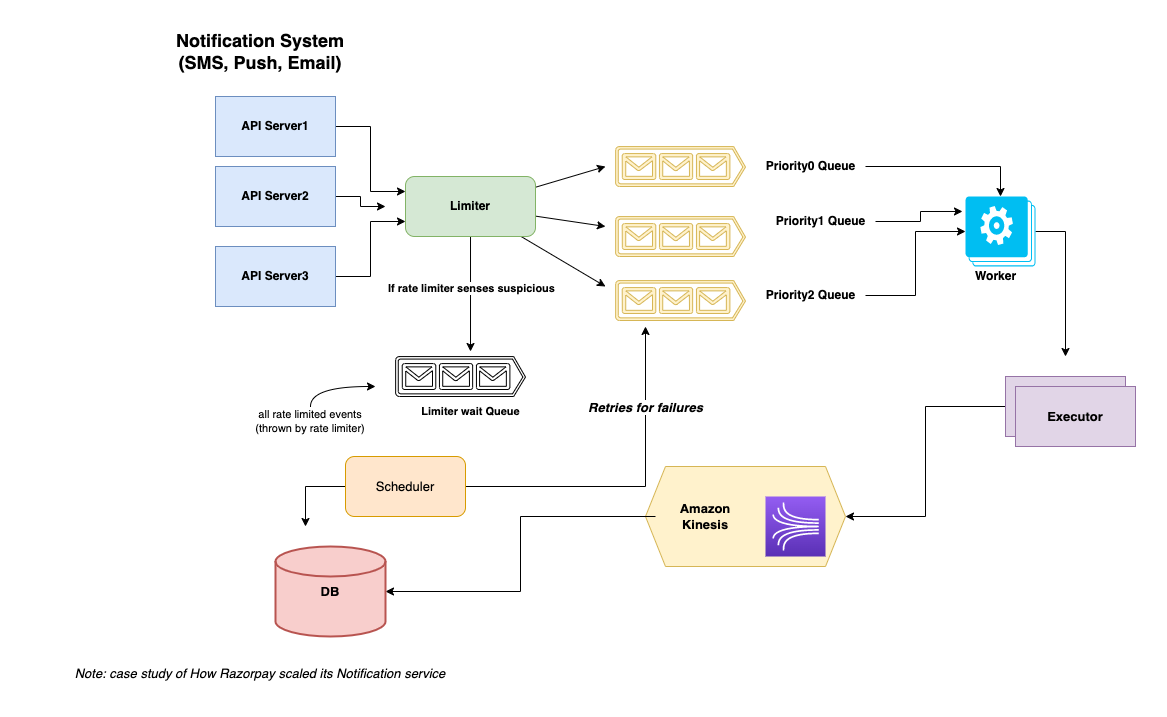

The diagram above was exported from draw.io. Its source (the exported page's mxGraphModel, read from the mxfile embedded in the PNG):
<mxGraphModel dx="2352" dy="680" grid="1" gridSize="10" guides="1" tooltips="1" connect="1" arrows="1" fold="1" page="1" pageScale="1" pageWidth="1169" pageHeight="827" math="0" shadow="0">
  <root>
    <mxCell id="0" />
    <mxCell id="1" parent="0" />
    <mxCell id="4dL9F9t9ebyPsWP6PGUj-3" style="edgeStyle=orthogonalEdgeStyle;rounded=0;orthogonalLoop=1;jettySize=auto;html=1;" parent="1" source="2iZsiN43SFLuyvFTl5iP-1" edge="1">
      <mxGeometry relative="1" as="geometry">
        <mxPoint x="350" y="340" as="targetPoint" />
      </mxGeometry>
    </mxCell>
    <mxCell id="2iZsiN43SFLuyvFTl5iP-1" value="&lt;b&gt;API Server2&lt;/b&gt;" style="rounded=0;whiteSpace=wrap;html=1;fillColor=#dae8fc;strokeColor=#6c8ebf;" parent="1" vertex="1">
      <mxGeometry x="180" y="300" width="120" height="60" as="geometry" />
    </mxCell>
    <mxCell id="4dL9F9t9ebyPsWP6PGUj-2" style="edgeStyle=orthogonalEdgeStyle;rounded=0;orthogonalLoop=1;jettySize=auto;html=1;entryX=0;entryY=0.75;entryDx=0;entryDy=0;" parent="1" source="2iZsiN43SFLuyvFTl5iP-2" target="2iZsiN43SFLuyvFTl5iP-4" edge="1">
      <mxGeometry relative="1" as="geometry" />
    </mxCell>
    <mxCell id="2iZsiN43SFLuyvFTl5iP-2" value="&lt;b&gt;API Server3&lt;/b&gt;" style="rounded=0;whiteSpace=wrap;html=1;fillColor=#dae8fc;strokeColor=#6c8ebf;" parent="1" vertex="1">
      <mxGeometry x="180" y="380" width="120" height="60" as="geometry" />
    </mxCell>
    <mxCell id="4dL9F9t9ebyPsWP6PGUj-1" style="edgeStyle=orthogonalEdgeStyle;rounded=0;orthogonalLoop=1;jettySize=auto;html=1;exitX=1;exitY=0.5;exitDx=0;exitDy=0;entryX=0;entryY=0.25;entryDx=0;entryDy=0;" parent="1" source="2iZsiN43SFLuyvFTl5iP-3" target="2iZsiN43SFLuyvFTl5iP-4" edge="1">
      <mxGeometry relative="1" as="geometry" />
    </mxCell>
    <mxCell id="2iZsiN43SFLuyvFTl5iP-3" value="&lt;b&gt;API Server1&lt;/b&gt;" style="rounded=0;whiteSpace=wrap;html=1;fillColor=#dae8fc;strokeColor=#6c8ebf;" parent="1" vertex="1">
      <mxGeometry x="180" y="230" width="120" height="60" as="geometry" />
    </mxCell>
    <mxCell id="2iZsiN43SFLuyvFTl5iP-21" style="edgeStyle=none;rounded=0;orthogonalLoop=1;jettySize=auto;html=1;" parent="1" source="2iZsiN43SFLuyvFTl5iP-4" edge="1">
      <mxGeometry relative="1" as="geometry">
        <mxPoint x="570" y="300" as="targetPoint" />
      </mxGeometry>
    </mxCell>
    <mxCell id="2iZsiN43SFLuyvFTl5iP-22" style="edgeStyle=none;rounded=0;orthogonalLoop=1;jettySize=auto;html=1;" parent="1" source="2iZsiN43SFLuyvFTl5iP-4" edge="1">
      <mxGeometry relative="1" as="geometry">
        <mxPoint x="570" y="360" as="targetPoint" />
      </mxGeometry>
    </mxCell>
    <mxCell id="2iZsiN43SFLuyvFTl5iP-23" style="edgeStyle=none;rounded=0;orthogonalLoop=1;jettySize=auto;html=1;" parent="1" source="2iZsiN43SFLuyvFTl5iP-4" edge="1">
      <mxGeometry relative="1" as="geometry">
        <mxPoint x="570" y="420" as="targetPoint" />
      </mxGeometry>
    </mxCell>
    <mxCell id="4dL9F9t9ebyPsWP6PGUj-5" style="edgeStyle=orthogonalEdgeStyle;rounded=0;orthogonalLoop=1;jettySize=auto;html=1;entryX=0.577;entryY=-0.125;entryDx=0;entryDy=0;entryPerimeter=0;" parent="1" source="2iZsiN43SFLuyvFTl5iP-4" target="4dL9F9t9ebyPsWP6PGUj-4" edge="1">
      <mxGeometry relative="1" as="geometry" />
    </mxCell>
    <mxCell id="4dL9F9t9ebyPsWP6PGUj-6" value="&lt;b&gt;&lt;font style=&quot;font-size: 11px;&quot;&gt;If rate limiter senses&amp;nbsp;suspicious&lt;/font&gt;&lt;/b&gt;" style="edgeLabel;html=1;align=center;verticalAlign=middle;resizable=0;points=[];" parent="4dL9F9t9ebyPsWP6PGUj-5" connectable="0" vertex="1">
      <mxGeometry x="-0.113" relative="1" as="geometry">
        <mxPoint as="offset" />
      </mxGeometry>
    </mxCell>
    <mxCell id="2iZsiN43SFLuyvFTl5iP-4" value="&lt;b&gt;Limiter&lt;/b&gt;" style="rounded=1;whiteSpace=wrap;html=1;fillColor=#d5e8d4;strokeColor=#82b366;" parent="1" vertex="1">
      <mxGeometry x="370" y="310" width="130" height="60" as="geometry" />
    </mxCell>
    <mxCell id="2iZsiN43SFLuyvFTl5iP-5" value="" style="sketch=0;aspect=fixed;pointerEvents=1;shadow=0;dashed=0;html=1;strokeColor=#d6b656;labelPosition=center;verticalLabelPosition=bottom;verticalAlign=top;align=center;fillColor=#fff2cc;shape=mxgraph.azure.queue_generic;fontFamily=Helvetica;fontSize=12;" parent="1" vertex="1">
      <mxGeometry x="580" y="280" width="130" height="40" as="geometry" />
    </mxCell>
    <mxCell id="2iZsiN43SFLuyvFTl5iP-14" value="" style="sketch=0;aspect=fixed;pointerEvents=1;shadow=0;dashed=0;html=1;strokeColor=#d6b656;labelPosition=center;verticalLabelPosition=bottom;verticalAlign=top;align=center;fillColor=#fff2cc;shape=mxgraph.azure.queue_generic;fontFamily=Helvetica;fontSize=12;" parent="1" vertex="1">
      <mxGeometry x="580" y="414" width="130" height="40" as="geometry" />
    </mxCell>
    <mxCell id="2iZsiN43SFLuyvFTl5iP-15" value="" style="sketch=0;aspect=fixed;pointerEvents=1;shadow=0;dashed=0;html=1;strokeColor=#d6b656;labelPosition=center;verticalLabelPosition=bottom;verticalAlign=top;align=center;fillColor=#fff2cc;shape=mxgraph.azure.queue_generic;fontFamily=Helvetica;fontSize=12;" parent="1" vertex="1">
      <mxGeometry x="580" y="350" width="130" height="40" as="geometry" />
    </mxCell>
    <mxCell id="BWYBEn4PjnY_jW0O0dC6-7" style="edgeStyle=orthogonalEdgeStyle;rounded=0;orthogonalLoop=1;jettySize=auto;html=1;entryX=0.5;entryY=0;entryDx=0;entryDy=0;entryPerimeter=0;" edge="1" parent="1" source="2iZsiN43SFLuyvFTl5iP-16" target="4dL9F9t9ebyPsWP6PGUj-10">
      <mxGeometry relative="1" as="geometry" />
    </mxCell>
    <mxCell id="2iZsiN43SFLuyvFTl5iP-16" value="&lt;b&gt;Priority0 Queue&lt;/b&gt;" style="text;html=1;align=center;verticalAlign=middle;resizable=0;points=[];autosize=1;strokeColor=none;fillColor=none;" parent="1" vertex="1">
      <mxGeometry x="720" y="285" width="110" height="30" as="geometry" />
    </mxCell>
    <mxCell id="BWYBEn4PjnY_jW0O0dC6-9" style="edgeStyle=orthogonalEdgeStyle;rounded=0;orthogonalLoop=1;jettySize=auto;html=1;entryX=-0.043;entryY=0.214;entryDx=0;entryDy=0;entryPerimeter=0;" edge="1" parent="1" source="2iZsiN43SFLuyvFTl5iP-17" target="4dL9F9t9ebyPsWP6PGUj-10">
      <mxGeometry relative="1" as="geometry" />
    </mxCell>
    <mxCell id="2iZsiN43SFLuyvFTl5iP-17" value="&lt;b&gt;Priority1 Queue&lt;/b&gt;" style="text;html=1;align=center;verticalAlign=middle;resizable=0;points=[];autosize=1;strokeColor=none;fillColor=none;" parent="1" vertex="1">
      <mxGeometry x="730" y="340" width="110" height="30" as="geometry" />
    </mxCell>
    <mxCell id="BWYBEn4PjnY_jW0O0dC6-10" style="edgeStyle=orthogonalEdgeStyle;rounded=0;orthogonalLoop=1;jettySize=auto;html=1;entryX=0;entryY=0.5;entryDx=0;entryDy=0;entryPerimeter=0;" edge="1" parent="1" source="2iZsiN43SFLuyvFTl5iP-18" target="4dL9F9t9ebyPsWP6PGUj-10">
      <mxGeometry relative="1" as="geometry" />
    </mxCell>
    <mxCell id="2iZsiN43SFLuyvFTl5iP-18" value="&lt;b&gt;Priority2 Queue&lt;/b&gt;" style="text;html=1;align=center;verticalAlign=middle;resizable=0;points=[];autosize=1;strokeColor=none;fillColor=none;" parent="1" vertex="1">
      <mxGeometry x="720" y="414" width="110" height="30" as="geometry" />
    </mxCell>
    <mxCell id="4dL9F9t9ebyPsWP6PGUj-4" value="" style="sketch=0;aspect=fixed;pointerEvents=1;shadow=0;dashed=0;html=1;strokeColor=default;labelPosition=center;verticalLabelPosition=bottom;verticalAlign=top;align=center;fillColor=default;shape=mxgraph.azure.queue_generic;fontFamily=Helvetica;fontSize=12;fontColor=default;" parent="1" vertex="1">
      <mxGeometry x="360" y="490" width="130" height="40" as="geometry" />
    </mxCell>
    <mxCell id="4dL9F9t9ebyPsWP6PGUj-7" value="&lt;font size=&quot;1&quot; style=&quot;&quot;&gt;&lt;b style=&quot;font-size: 11px;&quot;&gt;Limiter wait Queue&lt;/b&gt;&lt;/font&gt;" style="text;html=1;align=center;verticalAlign=middle;resizable=0;points=[];autosize=1;strokeColor=none;fillColor=none;fontSize=11;" parent="1" vertex="1">
      <mxGeometry x="375" y="530" width="120" height="30" as="geometry" />
    </mxCell>
    <mxCell id="4dL9F9t9ebyPsWP6PGUj-9" style="edgeStyle=orthogonalEdgeStyle;curved=1;rounded=0;orthogonalLoop=1;jettySize=auto;html=1;fontSize=11;" parent="1" source="4dL9F9t9ebyPsWP6PGUj-8" edge="1">
      <mxGeometry relative="1" as="geometry">
        <mxPoint x="340" y="520" as="targetPoint" />
      </mxGeometry>
    </mxCell>
    <mxCell id="4dL9F9t9ebyPsWP6PGUj-8" value="all rate limited events (thrown by rate limiter)" style="text;html=1;strokeColor=none;fillColor=none;align=center;verticalAlign=middle;whiteSpace=wrap;rounded=0;fontSize=11;" parent="1" vertex="1">
      <mxGeometry x="210" y="540" width="130" height="30" as="geometry" />
    </mxCell>
    <mxCell id="BWYBEn4PjnY_jW0O0dC6-13" style="edgeStyle=orthogonalEdgeStyle;rounded=0;orthogonalLoop=1;jettySize=auto;html=1;fontSize=13;" edge="1" parent="1" source="4dL9F9t9ebyPsWP6PGUj-10">
      <mxGeometry relative="1" as="geometry">
        <mxPoint x="1030" y="490" as="targetPoint" />
      </mxGeometry>
    </mxCell>
    <mxCell id="4dL9F9t9ebyPsWP6PGUj-10" value="" style="verticalLabelPosition=bottom;html=1;verticalAlign=top;align=center;strokeColor=none;fillColor=#00BEF2;shape=mxgraph.azure.worker_roles;fontSize=11;" parent="1" vertex="1">
      <mxGeometry x="930" y="330" width="70" height="70" as="geometry" />
    </mxCell>
    <mxCell id="BWYBEn4PjnY_jW0O0dC6-8" value="&lt;b&gt;Worker&lt;/b&gt;" style="text;html=1;align=center;verticalAlign=middle;resizable=0;points=[];autosize=1;strokeColor=none;fillColor=none;" vertex="1" parent="1">
      <mxGeometry x="930" y="395" width="60" height="30" as="geometry" />
    </mxCell>
    <mxCell id="BWYBEn4PjnY_jW0O0dC6-14" style="edgeStyle=orthogonalEdgeStyle;rounded=0;orthogonalLoop=1;jettySize=auto;html=1;fontSize=13;entryX=1;entryY=0.5;entryDx=0;entryDy=0;" edge="1" parent="1" source="BWYBEn4PjnY_jW0O0dC6-12" target="BWYBEn4PjnY_jW0O0dC6-18">
      <mxGeometry relative="1" as="geometry">
        <mxPoint x="1030" y="680" as="targetPoint" />
      </mxGeometry>
    </mxCell>
    <mxCell id="BWYBEn4PjnY_jW0O0dC6-12" value="&lt;b&gt;&lt;font style=&quot;font-size: 13px;&quot;&gt;Executor&lt;/font&gt;&lt;/b&gt;" style="rounded=0;whiteSpace=wrap;html=1;fillColor=#e1d5e7;strokeColor=#9673a6;" vertex="1" parent="1">
      <mxGeometry x="970" y="510" width="120" height="60" as="geometry" />
    </mxCell>
    <mxCell id="BWYBEn4PjnY_jW0O0dC6-18" value="" style="shape=hexagon;perimeter=hexagonPerimeter2;whiteSpace=wrap;html=1;fixedSize=1;fontSize=13;fillColor=#fff2cc;strokeColor=#d6b656;" vertex="1" parent="1">
      <mxGeometry x="610" y="600" width="200" height="100" as="geometry" />
    </mxCell>
    <mxCell id="BWYBEn4PjnY_jW0O0dC6-19" value="" style="sketch=0;points=[[0,0,0],[0.25,0,0],[0.5,0,0],[0.75,0,0],[1,0,0],[0,1,0],[0.25,1,0],[0.5,1,0],[0.75,1,0],[1,1,0],[0,0.25,0],[0,0.5,0],[0,0.75,0],[1,0.25,0],[1,0.5,0],[1,0.75,0]];outlineConnect=0;fontColor=#232F3E;gradientColor=#945DF2;gradientDirection=north;fillColor=#5A30B5;strokeColor=#ffffff;dashed=0;verticalLabelPosition=bottom;verticalAlign=top;align=center;html=1;fontSize=12;fontStyle=0;aspect=fixed;shape=mxgraph.aws4.resourceIcon;resIcon=mxgraph.aws4.kinesis;" vertex="1" parent="1">
      <mxGeometry x="730" y="630" width="60" height="60" as="geometry" />
    </mxCell>
    <mxCell id="BWYBEn4PjnY_jW0O0dC6-29" style="edgeStyle=orthogonalEdgeStyle;rounded=0;orthogonalLoop=1;jettySize=auto;html=1;entryX=1;entryY=0.5;entryDx=0;entryDy=0;entryPerimeter=0;fontSize=13;" edge="1" parent="1" source="BWYBEn4PjnY_jW0O0dC6-22" target="BWYBEn4PjnY_jW0O0dC6-27">
      <mxGeometry relative="1" as="geometry" />
    </mxCell>
    <mxCell id="BWYBEn4PjnY_jW0O0dC6-22" value="&lt;b&gt;Amazon Kinesis&lt;/b&gt;" style="text;html=1;strokeColor=none;fillColor=none;align=center;verticalAlign=middle;whiteSpace=wrap;rounded=0;fontSize=13;" vertex="1" parent="1">
      <mxGeometry x="620" y="635" width="100" height="30" as="geometry" />
    </mxCell>
    <mxCell id="BWYBEn4PjnY_jW0O0dC6-24" value="&lt;b&gt;&lt;font style=&quot;font-size: 13px;&quot;&gt;Executor&lt;/font&gt;&lt;/b&gt;" style="rounded=0;whiteSpace=wrap;html=1;fillColor=#e1d5e7;strokeColor=#9673a6;" vertex="1" parent="1">
      <mxGeometry x="980" y="520" width="120" height="60" as="geometry" />
    </mxCell>
    <mxCell id="BWYBEn4PjnY_jW0O0dC6-27" value="&lt;b&gt;DB&lt;/b&gt;" style="strokeWidth=2;html=1;shape=mxgraph.flowchart.database;whiteSpace=wrap;fontSize=13;fillColor=#f8cecc;strokeColor=#b85450;" vertex="1" parent="1">
      <mxGeometry x="240" y="680" width="110" height="90" as="geometry" />
    </mxCell>
    <mxCell id="BWYBEn4PjnY_jW0O0dC6-31" style="edgeStyle=orthogonalEdgeStyle;rounded=0;orthogonalLoop=1;jettySize=auto;html=1;fontSize=13;" edge="1" parent="1" source="BWYBEn4PjnY_jW0O0dC6-30">
      <mxGeometry relative="1" as="geometry">
        <mxPoint x="270" y="660" as="targetPoint" />
      </mxGeometry>
    </mxCell>
    <mxCell id="BWYBEn4PjnY_jW0O0dC6-32" style="edgeStyle=orthogonalEdgeStyle;rounded=0;orthogonalLoop=1;jettySize=auto;html=1;fontSize=13;" edge="1" parent="1" source="BWYBEn4PjnY_jW0O0dC6-30">
      <mxGeometry relative="1" as="geometry">
        <mxPoint x="610" y="460" as="targetPoint" />
      </mxGeometry>
    </mxCell>
    <mxCell id="BWYBEn4PjnY_jW0O0dC6-33" value="&lt;b&gt;&lt;i&gt;Retries for failures&lt;/i&gt;&lt;/b&gt;" style="edgeLabel;html=1;align=center;verticalAlign=middle;resizable=0;points=[];fontSize=13;" vertex="1" connectable="0" parent="BWYBEn4PjnY_jW0O0dC6-32">
      <mxGeometry x="0.5257" y="1" relative="1" as="geometry">
        <mxPoint y="-1" as="offset" />
      </mxGeometry>
    </mxCell>
    <mxCell id="BWYBEn4PjnY_jW0O0dC6-30" value="Scheduler" style="rounded=1;whiteSpace=wrap;html=1;fontSize=13;fillColor=#ffe6cc;strokeColor=#d79b00;" vertex="1" parent="1">
      <mxGeometry x="310" y="590" width="120" height="60" as="geometry" />
    </mxCell>
    <mxCell id="BWYBEn4PjnY_jW0O0dC6-34" value="&lt;b&gt;&lt;font style=&quot;font-size: 18px;&quot;&gt;Notification System (SMS, Push, Email)&lt;/font&gt;&lt;/b&gt;" style="text;html=1;strokeColor=none;fillColor=none;align=center;verticalAlign=middle;whiteSpace=wrap;rounded=0;fontSize=13;" vertex="1" parent="1">
      <mxGeometry x="120" y="170" width="210" height="30" as="geometry" />
    </mxCell>
    <mxCell id="BWYBEn4PjnY_jW0O0dC6-35" value="&lt;i&gt;&lt;font style=&quot;font-size: 13px;&quot;&gt;Note: case study of How Razorpay scaled its Notification service&lt;/font&gt;&lt;/i&gt;" style="text;html=1;strokeColor=none;fillColor=none;align=center;verticalAlign=middle;whiteSpace=wrap;rounded=0;fontSize=18;" vertex="1" parent="1">
      <mxGeometry x="-5" y="790" width="460" height="30" as="geometry" />
    </mxCell>
  </root>
</mxGraphModel>